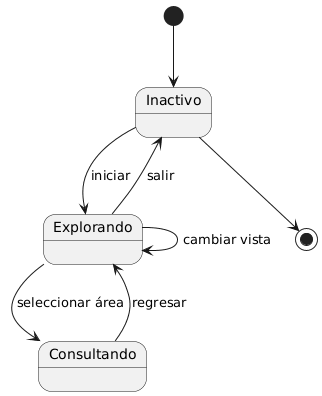

The diagram above was rendered by PlantUML. Its source (embedded in the PNG):
@startuml
[*] --> Inactivo

state Inactivo
state Explorando
state Consultando

Inactivo --> Explorando : iniciar
Explorando --> Inactivo : salir
Explorando --> Explorando : cambiar vista
Explorando --> Consultando : seleccionar área
Consultando --> Explorando : regresar

Inactivo --> [*]
@enduml